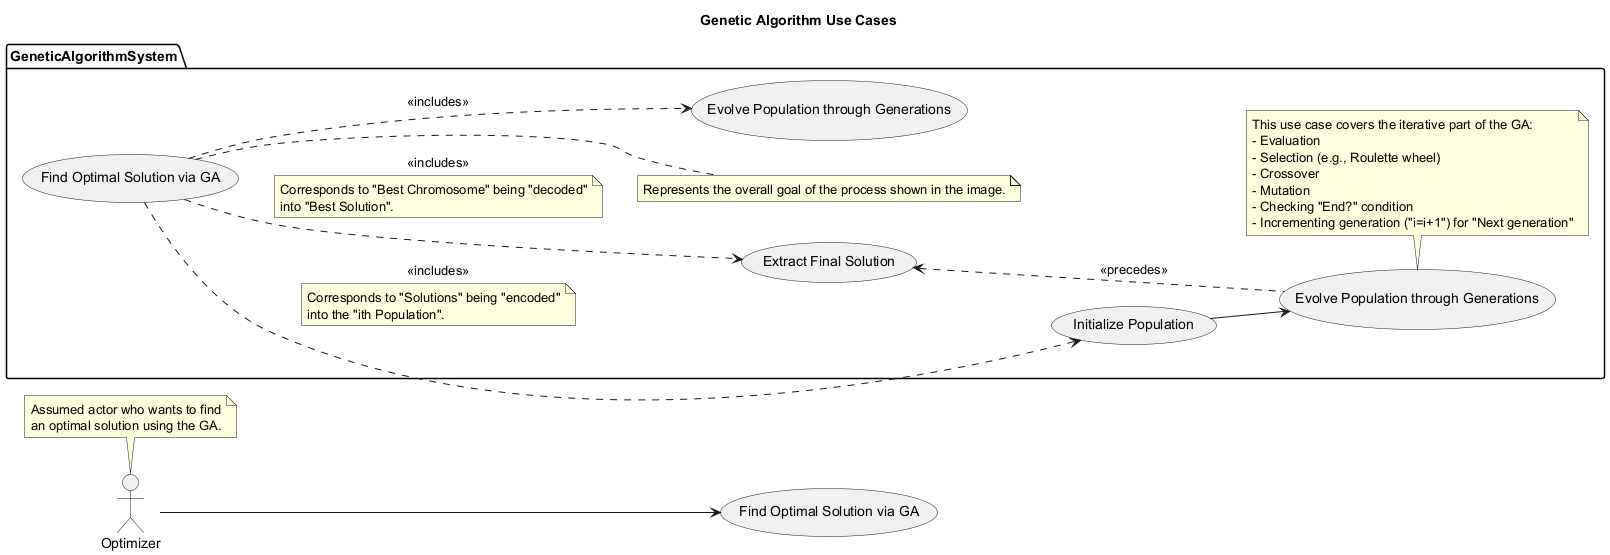

The diagram above was rendered by PlantUML. Its source (embedded in the PNG):
@startuml
title Genetic Algorithm Use Cases

left to right direction
actor Optimizer
note top of Optimizer
  Assumed actor who wants to find
  an optimal solution using the GA.
end note

Optimizer --> (Find Optimal Solution via GA)

package GeneticAlgorithmSystem {
  usecase "Find Optimal Solution via GA" as UC_Main
  note right of UC_Main: Represents the overall goal of the process shown in the image.

  UC_Main ..> (Initialize Population) : <<includes>>
  note on link: Corresponds to "Solutions" being "encoded"\ninto the "ith Population".
  UC_Main ..> (Evolve Population through Generations) : <<includes>>
  UC_Main ..> (Extract Final Solution) : <<includes>>
  note on link: Corresponds to "Best Chromosome" being "decoded"\ninto "Best Solution".

  usecase "Evolve Population through Generations" as UC_Evolve
  note bottom of UC_Evolve
    This use case covers the iterative part of the GA:
    - Evaluation
    - Selection (e.g., Roulette wheel)
    - Crossover
    - Mutation
    - Checking "End?" condition
    - Incrementing generation ("i=i+1") for "Next generation"
  end note
  (Initialize Population) -right-> UC_Evolve : <<precedes>>
  UC_Evolve .up.> (Extract Final Solution) : <<precedes>>
}
@enduml